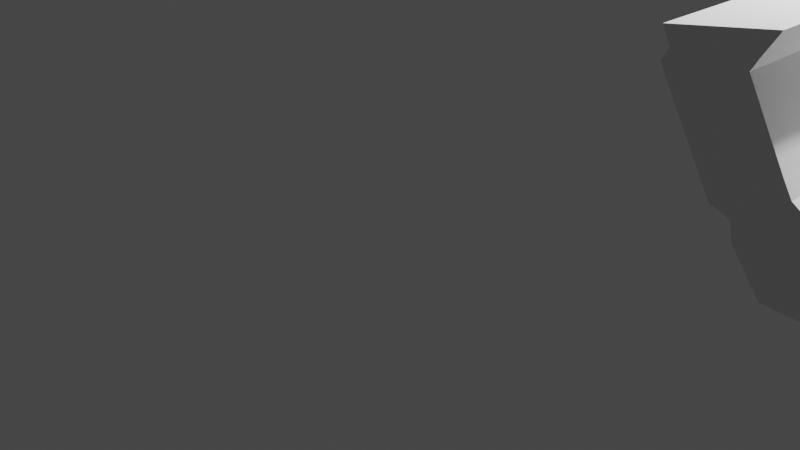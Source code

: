 # Source: untitled2.blend  (saved by Blender 2.83.19; exported with 4.5.12 LTS)
import bpy
from mathutils import Matrix  # noqa: F401  (used for matrix-valued properties, if any)

bpy.ops.wm.read_factory_settings(use_empty=True)
scene = bpy.context.scene
scene.name = 'Scene'

# ---- collections
col_collection = bpy.data.collections.new('Collection'); scene.collection.children.link(col_collection)

# ---- materials (node trees are filled in below, after node groups)
mat_material = bpy.data.materials.new('Material')
mat_material.alpha_threshold = 0.0
mat_material.use_transparent_shadow = False
mat_material.line_color = (0.0, 0.0, 0.0, 1.0)

# ---- material node trees
mat_material.use_nodes = True; mat_material.node_tree.nodes.clear()
_N = mat_material.node_tree.nodes; _L = mat_material.node_tree.links
n0 = _N.new('ShaderNodeOutputMaterial'); n0.name = 'Material Output'; n0.location = (300, 300)
n1 = _N.new('ShaderNodeBsdfPrincipled'); n1.name = 'Principled BSDF'; n1.location = (10, 300)
n1.distribution = 'GGX'
n1.subsurface_method = 'BURLEY'
n1.inputs[2].default_value = 0.4
n1.inputs[3].default_value = 1.45
n1.inputs[27].default_value = (0.0, 0.0, 0.0, 1.0)
n1.inputs[28].default_value = 1.0
_L.new(n1.outputs[0], n0.inputs[0])
n0.is_active_output = True

# ---- world
world_world = bpy.data.worlds.new('World'); scene.world = world_world
world_world.use_nodes = True; world_world.node_tree.nodes.clear()
_N = world_world.node_tree.nodes; _L = world_world.node_tree.links
n0 = _N.new('ShaderNodeOutputWorld'); n0.name = 'World Output'; n0.location = (300, 300)
n1 = _N.new('ShaderNodeBackground'); n1.name = 'Background'; n1.location = (10, 300)
n1.inputs[0].default_value = (0.05088, 0.05088, 0.05088, 1.0)
_L.new(n1.outputs[0], n0.inputs[0])
n0.is_active_output = True
world_world.color = (0.05088, 0.05088, 0.05088)
world_world.use_sun_shadow = False
world_world.sun_shadow_jitter_overblur = 0.0

# ---- cameras
cam_camera = bpy.data.cameras.new('Camera')
cam_camera.clip_end = 100.0
cam_camera.ortho_scale = 7.314

# ---- lights
light_light = bpy.data.lights.new('Light', 'POINT')
light_light.transmission_factor = 0.0
light_light.energy = 1000.0
light_light.shadow_soft_size = 0.1
light_light.shadow_maximum_resolution = 0.006
light_light.use_absolute_resolution = True

# ---- meshes
me_cube = bpy.data.meshes.new('Cube')
me_cube.from_pydata([(5.005, 0.0, 1.493), (5.005, 0.0, 1.286), (5.325, -1.0, 1.779), (5.375, -1.0, 1.286), (5.005, -1.0, 1.286), (5.005, -1.0, 1.493), (4.704, -1.0, 1.966), (4.441, -1.0, 1.319), (4.441, 0.0, 1.319), (5.325, 0.0, 1.779), (4.704, 0.0, 1.966), (5.375, 0.0, 1.286), (5.393, -1.0, 1.856), (5.443, -1.0, 1.362), (5.393, 0.0, 1.856), (5.443, 0.0, 1.362), (5.625, -1.0, 2.068), (5.694, -1.0, 1.348), (5.625, 0.0, 2.068), (5.694, 0.0, 1.348), (5.828, -1.0, 2.251), (6.039, -1.0, 1.688), (5.828, 0.0, 2.251), (6.039, 0.0, 1.688), (5.903, -1.0, 2.307), (6.056, -1.0, 1.82), (5.903, 0.0, 2.307), (6.056, 0.0, 1.82), (5.881, 0.0, 2.374), (6.387, -1.0, 2.116), (5.881, -1.0, 2.374), (6.387, 0.0, 2.116), (4.545, -1.0, 2.077), (4.196, -1.0, 1.649), (4.196, 0.0, 1.649), (4.545, 0.0, 2.077), (4.467, -1.0, 2.211), (4.156, -1.0, 1.815), (4.156, 0.0, 1.815), (4.467, 0.0, 2.211), (4.352, -1.0, 2.42), (3.989, -1.0, 1.878), (3.989, 0.0, 1.878), (4.352, 0.0, 2.42), (4.144, -1.0, 2.803), (3.511, -1.0, 2.721), (3.511, 0.0, 2.721), (4.144, 0.0, 2.803), (4.204, -1.0, 2.909), (3.57, -1.0, 2.827), (3.57, 0.0, 2.827), (4.204, 0.0, 2.909), (4.32, -1.0, 3.097), (3.501, -1.0, 2.967), (3.501, 0.0, 2.967), (4.32, 0.0, 3.097), (6.365, -1.0, 2.182), (6.365, 0.0, 2.182), (5.855, 0.0, 2.676), (5.855, -1.0, 2.676), (6.592, -1.0, 2.362), (6.592, 0.0, 2.362), (5.842, 0.0, 2.815), (5.842, -1.0, 2.815), (6.587, -1.0, 2.763), (6.587, 0.0, 2.763), (5.832, 0.0, 2.938), (5.832, -1.0, 2.938), (6.635, -1.0, 2.801), (6.635, 0.0, 2.801), (5.823, 0.0, 3.073), (5.823, -1.0, 3.073), (6.627, -1.0, 2.936), (6.627, 0.0, 2.936), (6.269, 0.0, 2.997), (6.246, -1.0, 3.001)], [], [(0, 10, 6, 5), (4, 5, 6, 7), (8, 1, 4, 7), (1, 11, 3, 4), (9, 2, 12, 14), (2, 3, 13, 12), (14, 12, 16, 18), (3, 2, 5, 4), (7, 6, 32, 33), (9, 0, 5, 2), (3, 11, 15, 13), (18, 16, 20, 22), (13, 15, 19, 17), (12, 13, 17, 16), (22, 20, 24, 26), (17, 19, 23, 21), (16, 17, 21, 20), (25, 27, 31, 29), (21, 23, 27, 25), (20, 21, 25, 24), (29, 31, 57, 56), (24, 25, 29), (28, 30, 59, 58), (32, 35, 39, 36), (6, 10, 35, 32), (8, 7, 33, 34), (36, 39, 43, 40), (34, 33, 37, 38), (33, 32, 36, 37), (41, 40, 44, 45), (38, 37, 41, 42), (37, 36, 40, 41), (44, 47, 51, 48), (40, 43, 47, 44), (42, 41, 45, 46), (48, 51, 55, 52), (45, 44, 48, 49), (46, 45, 49, 50), (53, 52, 55, 54), (50, 49, 53, 54), (49, 48, 52, 53), (26, 24, 30, 28), (24, 29, 56, 30), (60, 61, 65, 64), (56, 57, 61, 60), (30, 56, 60, 59), (62, 63, 67, 66), (58, 59, 63, 62), (59, 60, 64, 63), (66, 67, 71, 70), (63, 64, 68, 67), (64, 65, 69, 68), (73, 74, 75, 72), (67, 68, 72, 75, 71), (68, 69, 73, 72), (75, 74, 70, 71)])
_uv = me_cube.uv_layers.new(name='UVMap')
_uv.uv.foreach_set('vector', [0.75, 0.625, 0.875, 0.625, 0.875, 0.75, 0.75, 0.75, 0.375, 0.875, 0.625, 0.875, 0.625, 1.0, 0.375, 1.0, 0.125, 0.625, 0.25, 0.625, 0.25, 0.75, 0.125, 0.75, 0.25, 0.625, 0.375, 0.625, 0.375, 0.75, 0.25, 0.75, 0.625, 0.625, 0.625, 0.75, 0.625, 0.75, 0.625, 0.625, 0.625, 0.75, 0.375, 0.75, 0.375, 0.75, 0.625, 0.75, 0.625, 0.625, 0.625, 0.75, 0.625, 0.75, 0.625, 0.625, 0.375, 0.75, 0.625, 0.75, 0.625, 0.875, 0.375, 0.875, 0.375, 1.0, 0.625, 1.0, 0.625, 1.0, 0.375, 1.0, 0.625, 0.625, 0.75, 0.625, 0.75, 0.75, 0.625, 0.75, 0.375, 0.75, 0.375, 0.625, 0.375, 0.625, 0.375, 0.75, 0.625, 0.625, 0.625, 0.75, 0.625, 0.75, 0.625, 0.625, 0.375, 0.75, 0.375, 0.625, 0.375, 0.625, 0.375, 0.75, 0.625, 0.75, 0.375, 0.75, 0.375, 0.75, 0.625, 0.75, 0.625, 0.625, 0.625, 0.75, 0.625, 0.75, 0.625, 0.625, 0.375, 0.75, 0.375, 0.625, 0.375, 0.625, 0.375, 0.75, 0.625, 0.75, 0.375, 0.75, 0.375, 0.75, 0.625, 0.75, 0.375, 0.75, 0.375, 0.625, 0.375, 0.625, 0.375, 0.75, 0.375, 0.75, 0.375, 0.625, 0.375, 0.625, 0.375, 0.75, 0.625, 0.75, 0.375, 0.75, 0.375, 0.75, 0.625, 0.75, 0.375, 0.75, 0.375, 0.625, 0.375, 0.625, 0.375, 0.75, 0.625, 0.75, 0.375, 0.75, 0.375, 0.75, 0.625, 0.625, 0.625, 0.75, 0.625, 0.75, 0.625, 0.625, 0.875, 0.75, 0.875, 0.625, 0.875, 0.625, 0.875, 0.75, 0.875, 0.75, 0.875, 0.625, 0.875, 0.625, 0.875, 0.75, 0.125, 0.625, 0.125, 0.75, 0.125, 0.75, 0.125, 0.625, 0.875, 0.75, 0.875, 0.625, 0.875, 0.625, 0.875, 0.75, 0.125, 0.625, 0.125, 0.75, 0.125, 0.75, 0.125, 0.625, 0.375, 1.0, 0.625, 1.0, 0.625, 1.0, 0.375, 1.0, 0.375, 1.0, 0.625, 1.0, 0.625, 1.0, 0.375, 1.0, 0.125, 0.625, 0.125, 0.75, 0.125, 0.75, 0.125, 0.625, 0.375, 1.0, 0.625, 1.0, 0.625, 1.0, 0.375, 1.0, 0.875, 0.75, 0.875, 0.625, 0.875, 0.625, 0.875, 0.75, 0.875, 0.75, 0.875, 0.625, 0.875, 0.625, 0.875, 0.75, 0.125, 0.625, 0.125, 0.75, 0.125, 0.75, 0.125, 0.625, 0.875, 0.75, 0.875, 0.625, 0.875, 0.625, 0.875, 0.75, 0.375, 1.0, 0.625, 1.0, 0.625, 1.0, 0.375, 1.0, 0.125, 0.625, 0.125, 0.75, 0.125, 0.75, 0.125, 0.625, 0.375, 0.0, 0.625, 0.0, 0.625, 0.125, 0.375, 0.125, 0.125, 0.625, 0.125, 0.75, 0.125, 0.75, 0.125, 0.625, 0.375, 1.0, 0.625, 1.0, 0.625, 1.0, 0.375, 1.0, 0.625, 0.625, 0.625, 0.75, 0.625, 0.75, 0.625, 0.625, 0.625, 0.75, 0.375, 0.75, 0.375, 0.75, 0.625, 0.75, 0.375, 0.75, 0.375, 0.625, 0.375, 0.625, 0.375, 0.75, 0.375, 0.75, 0.375, 0.625, 0.375, 0.625, 0.375, 0.75, 0.625, 0.75, 0.375, 0.75, 0.375, 0.75, 0.625, 0.75, 0.625, 0.625, 0.625, 0.75, 0.625, 0.75, 0.625, 0.625, 0.625, 0.625, 0.625, 0.75, 0.625, 0.75, 0.625, 0.625, 0.625, 0.75, 0.375, 0.75, 0.375, 0.75, 0.625, 0.75, 0.625, 0.625, 0.625, 0.75, 0.625, 0.75, 0.625, 0.625, 0.625, 0.75, 0.375, 0.75, 0.375, 0.75, 0.625, 0.75, 0.375, 0.75, 0.375, 0.625, 0.375, 0.625, 0.375, 0.75, 0.375, 0.625, 0.4863, 0.625, 0.4936, 0.75, 0.375, 0.75, 0.625, 0.75, 0.375, 0.75, 0.375, 0.75, 0.4936, 0.75, 0.625, 0.75, 0.375, 0.75, 0.375, 0.625, 0.375, 0.625, 0.375, 0.75, 0.4936, 0.75, 0.4863, 0.625, 0.625, 0.625, 0.625, 0.75])
me_cube.materials.append(mat_material)
me_cube.use_remesh_preserve_volume = False
me_cube.use_remesh_preserve_attributes = False
me_cube.use_mirror_vertex_groups = False
me_cube.update()

# ---- objects
ob_cube = bpy.data.objects.new('Cube', me_cube)
ob_light = bpy.data.objects.new('Light', light_light)
ob_camera = bpy.data.objects.new('Camera', cam_camera)
ob_empty = bpy.data.objects.new('Empty', None)

# ---- transforms, parenting, visibility, modifiers, constraints
ob_cube.location = (0.0, 0.0, 0.0)
ob_cube.lock_rotations_4d = False
ob_cube.empty_display_type = 'ARROWS'
ob_cube.lineart.crease_threshold = 0.0
_m = ob_cube.modifiers.new('Mirror', 'MIRROR')
_m.use_axis = (False, True, False)
_m.use_clip = True
ob_light.location = (4.076, 1.005, 5.904)
ob_light.rotation_euler = (0.6503, 0.05522, 1.866)
ob_light.lock_rotations_4d = False
ob_light.empty_display_type = 'ARROWS'
ob_light.color = (0.0, 0.0, 0.0, 0.0)
ob_light.lineart.crease_threshold = 0.0
ob_camera.location = (7.359, -6.926, 4.958)
ob_camera.rotation_euler = (1.109, 0.0, 0.8149)
ob_camera.lock_rotations_4d = False
ob_camera.empty_display_type = 'ARROWS'
ob_camera.color = (0.0, 0.0, 0.0, 0.0)
ob_camera.display_type = 'WIRE'
ob_camera.lineart.crease_threshold = 0.0
ob_empty.location = (0.0, 4.405, 0.0)
ob_empty.rotation_euler = (1.571, -0.0, -0.0)
ob_empty.scale = (4.0, 4.0, 4.0)
ob_empty.empty_display_type = 'IMAGE'
ob_empty.empty_display_size = 5.0
ob_empty.lineart.crease_threshold = 0.0

# ---- collection membership
col_collection.objects.link(ob_cube)
col_collection.objects.link(ob_light)
col_collection.objects.link(ob_camera)
col_collection.objects.link(ob_empty)

# ---- scene / render settings (as saved in the file)
scene.camera = ob_camera
scene.frame_start = 1; scene.frame_end = 250; scene.frame_set(1)
scene.render.engine = 'BLENDER_EEVEE_NEXT'
scene.cycles.use_denoising = False
scene.cycles.samples = 128
scene.cycles.sampling_pattern = 'TABULATED_SOBOL'
scene.cycles.use_adaptive_sampling = False
scene.cycles.use_light_tree = False
scene.view_settings.view_transform = 'Filmic'
bpy.context.view_layer.update()
